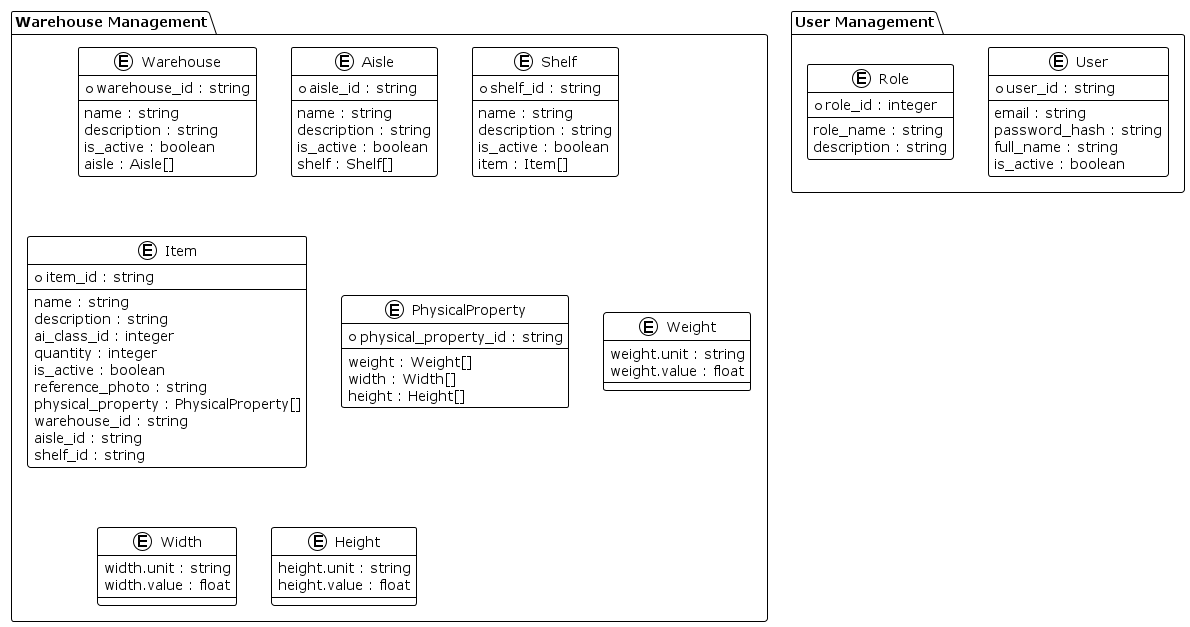

The diagram above was rendered by PlantUML. Its source (embedded in the PNG):
@startuml
!theme plain
top to bottom direction

package "Warehouse Management" {
  entity Warehouse {
    * warehouse_id : string
    --
    name : string
    description : string
    is_active : boolean
    aisle : Aisle[]
  }

  entity Aisle {
    * aisle_id : string
    --
    name : string
    description : string
    is_active : boolean
    shelf : Shelf[]
  }

  entity Shelf {
    * shelf_id : string
    --
    name : string
    description : string
    is_active : boolean
    item : Item[]
  }

  entity Item {
    * item_id : string
    --
    name : string
    description : string
    ai_class_id : integer
    quantity : integer
    is_active : boolean
    reference_photo : string
    physical_property : PhysicalProperty[]
    warehouse_id : string
    aisle_id : string
    shelf_id : string
  }

  entity PhysicalProperty {
    * physical_property_id : string
    --
    weight : Weight[]
    width : Width[]
    height : Height[]
  }

  entity Weight {
    weight.unit : string
    weight.value : float
  }

  entity Width {
    width.unit : string
    width.value : float
  }

  entity Height {
    height.unit : string
    height.value : float
  }
}

package "User Management" {
  entity User {
    * user_id : string
    --
    email : string
    password_hash : string
    full_name : string
    is_active : boolean
  }

  entity Role {
    * role_id : integer
    --
    role_name : string
    description : string
  }
}
@enduml